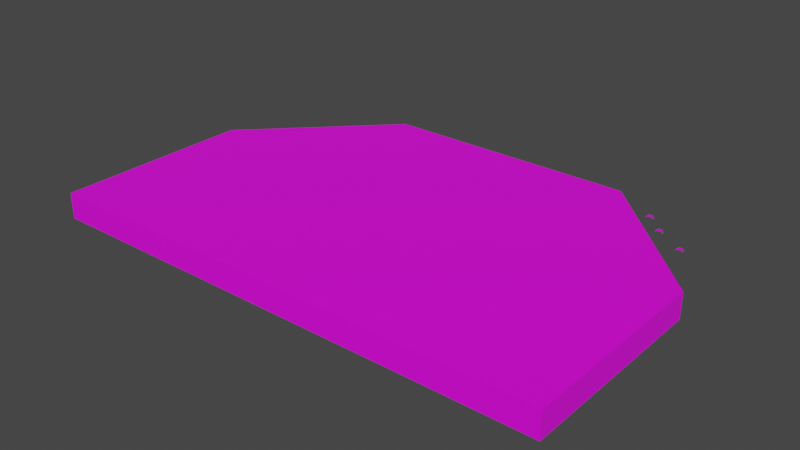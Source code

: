 # Source: level_1.blend  (saved by Blender 3.4.6; exported with 4.5.12 LTS)
import bpy
from mathutils import Matrix  # noqa: F401  (used for matrix-valued properties, if any)

bpy.ops.wm.read_factory_settings(use_empty=True)
scene = bpy.context.scene
scene.name = 'Scene'

# ---- collections
col_collection = bpy.data.collections.new('Collection'); scene.collection.children.link(col_collection)
col_table = bpy.data.collections.new('Table'); scene.collection.children.link(col_table)

# ---- images (referenced by path relative to the original .blend; pixels are not part of the script)
import os
ASSET_DIR = os.environ.get("B2B_ASSET_DIR", "")  # directory of the original .blend (textures are referenced by path, not embedded)
HERE = os.path.dirname(os.path.abspath(__file__))  # packed textures are extracted next to this script under _unpacked/

def load_image(name, relpath, width, height, colorspace="sRGB"):
    """Load a texture the original file referenced (path relative to the .blend, or extracted next to this script)."""
    p = next((c for c in (os.path.join(HERE, relpath), os.path.join(ASSET_DIR, relpath)) if relpath and os.path.exists(c)), "")
    if p:
        img = bpy.data.images.load(p, check_existing=True)
        img.name = name
    else:  # same state as the original file: an image datablock whose file is absent (Cycles renders it pink)
        img = bpy.data.images.new(name, width, height)
        img.source = "FILE"
        img.filepath = "//" + (relpath or name)
    img.colorspace_settings.name = colorspace
    return img
img_spawn_png = load_image('spawn.png', 'spawn.png', 1024, 1024, 'sRGB')
img_laminate_floor_128_jpg = load_image('laminate_floor-128.jpg', 'laminate_floor-128.jpg', 1024, 1024, 'sRGB')
img_time_to_party_128_jpg = load_image('time_to_party-128.jpg', 'time_to_party-128.jpg', 1024, 1024, 'sRGB')
img_walls_128_jpg = load_image('walls-128.jpg', 'walls-128.jpg', 1024, 1024, 'sRGB')
img_ceiling_128_jpg = load_image('ceiling-128.jpg', 'ceiling-128.jpg', 1024, 1024, 'sRGB')
img_cells_floor_128_jpg = load_image('cells-floor-128.jpg', 'cells-floor-128.jpg', 1024, 1024, 'sRGB')
img_table_leg_128_jpg_066 = load_image('table_leg-128.jpg.066', 'table_leg-128.jpg', 1024, 1024, 'sRGB')
img_plastic_chair_128_jpg_009 = load_image('plastic_chair-128.jpg.009', 'plastic_chair-128.jpg', 1024, 1024, 'sRGB')
img_table_leg_128_jpg_067 = load_image('table_leg-128.jpg.067', 'table_leg-128.jpg', 1024, 1024, 'sRGB')
img_table_leg_128_jpg_068 = load_image('table_leg-128.jpg.068', 'table_leg-128.jpg', 1024, 1024, 'sRGB')
img_table_leg_128_jpg_069 = load_image('table_leg-128.jpg.069', 'table_leg-128.jpg', 1024, 1024, 'sRGB')
img_table_leg_128_jpg_070 = load_image('table_leg-128.jpg.070', 'table_leg-128.jpg', 1024, 1024, 'sRGB')
img_table_top_128_jpg_014 = load_image('table-top-128.jpg.014', 'table-top-128.jpg', 1024, 1024, 'sRGB')

# ---- materials (node trees are filled in below, after node groups)
mat_spawn = bpy.data.materials.new('Spawn')
mat_spawn.use_transparent_shadow = False
mat_laminate = bpy.data.materials.new('Laminate')
mat_laminate.use_transparent_shadow = False
mat_floor_time_to_party = bpy.data.materials.new('Floor-time-to-party')
mat_floor_time_to_party.use_transparent_shadow = False
mat_walls = bpy.data.materials.new('Walls')
mat_walls.use_transparent_shadow = False
mat_ceiling = bpy.data.materials.new('Ceiling')
mat_ceiling.use_transparent_shadow = False
mat_floor_cells = bpy.data.materials.new('Floor-cells')
mat_floor_cells.use_transparent_shadow = False
mat_table_leg_066 = bpy.data.materials.new('Table Leg.066')
mat_table_leg_066.use_transparent_shadow = False
mat_table_top_066 = bpy.data.materials.new('Table Top.066')
mat_table_top_066.use_transparent_shadow = False
mat_table_leg_067 = bpy.data.materials.new('Table Leg.067')
mat_table_leg_067.use_transparent_shadow = False
mat_table_top_067 = bpy.data.materials.new('Table Top.067')
mat_table_top_067.use_transparent_shadow = False
mat_table_leg_068 = bpy.data.materials.new('Table Leg.068')
mat_table_leg_068.use_transparent_shadow = False
mat_table_top_068 = bpy.data.materials.new('Table Top.068')
mat_table_top_068.use_transparent_shadow = False
mat_table_leg_069 = bpy.data.materials.new('Table Leg.069')
mat_table_leg_069.use_transparent_shadow = False
mat_table_top_069 = bpy.data.materials.new('Table Top.069')
mat_table_top_069.use_transparent_shadow = False
mat_table_leg_070 = bpy.data.materials.new('Table Leg.070')
mat_table_leg_070.use_transparent_shadow = False
mat_table_top_070 = bpy.data.materials.new('Table Top.070')
mat_table_top_070.use_transparent_shadow = False

# ---- material node trees
mat_spawn.use_nodes = True; mat_spawn.node_tree.nodes.clear()
_N = mat_spawn.node_tree.nodes; _L = mat_spawn.node_tree.links
n0 = _N.new('ShaderNodeBsdfPrincipled'); n0.name = 'Principled BSDF'; n0.location = (10, 300)
n0.distribution = 'GGX'
n0.subsurface_method = 'RANDOM_WALK_SKIN'
n0.inputs[3].default_value = 1.45
n0.inputs[27].default_value = (0.0, 0.0, 0.0, 1.0)
n0.inputs[28].default_value = 1.0
n1 = _N.new('ShaderNodeOutputMaterial'); n1.name = 'Material Output'; n1.location = (300, 300)
n2 = _N.new('ShaderNodeTexImage'); n2.name = 'Image Texture'; n2.location = (-280, 280)
n2.image = img_spawn_png
_L.new(n0.outputs[0], n1.inputs[0])
_L.new(n2.outputs[0], n0.inputs[0])
n1.is_active_output = True
mat_laminate.use_nodes = True; mat_laminate.node_tree.nodes.clear()
_N = mat_laminate.node_tree.nodes; _L = mat_laminate.node_tree.links
n0 = _N.new('ShaderNodeBsdfPrincipled'); n0.name = 'Principled BSDF'; n0.location = (10, 300)
n0.distribution = 'GGX'
n0.subsurface_method = 'RANDOM_WALK_SKIN'
n0.inputs[3].default_value = 1.45
n0.inputs[27].default_value = (0.0, 0.0, 0.0, 1.0)
n0.inputs[28].default_value = 1.0
n1 = _N.new('ShaderNodeOutputMaterial'); n1.name = 'Material Output'; n1.location = (300, 300)
n2 = _N.new('ShaderNodeTexImage'); n2.name = 'Image Texture'; n2.location = (-280, 280)
n2.image = img_laminate_floor_128_jpg
_L.new(n0.outputs[0], n1.inputs[0])
_L.new(n2.outputs[0], n0.inputs[0])
n1.is_active_output = True
mat_floor_time_to_party.use_nodes = True; mat_floor_time_to_party.node_tree.nodes.clear()
_N = mat_floor_time_to_party.node_tree.nodes; _L = mat_floor_time_to_party.node_tree.links
n0 = _N.new('ShaderNodeBsdfPrincipled'); n0.name = 'Principled BSDF'; n0.location = (10, 300)
n0.distribution = 'GGX'
n0.subsurface_method = 'RANDOM_WALK_SKIN'
n0.inputs[3].default_value = 1.45
n0.inputs[27].default_value = (0.0, 0.0, 0.0, 1.0)
n0.inputs[28].default_value = 1.0
n1 = _N.new('ShaderNodeOutputMaterial'); n1.name = 'Material Output'; n1.location = (300, 300)
n2 = _N.new('ShaderNodeTexImage'); n2.name = 'Image Texture'; n2.location = (-280, 280)
n2.image = img_time_to_party_128_jpg
_L.new(n0.outputs[0], n1.inputs[0])
_L.new(n2.outputs[0], n0.inputs[0])
n1.is_active_output = True
mat_walls.use_nodes = True; mat_walls.node_tree.nodes.clear()
_N = mat_walls.node_tree.nodes; _L = mat_walls.node_tree.links
n0 = _N.new('ShaderNodeBsdfPrincipled'); n0.name = 'Principled BSDF'; n0.location = (10, 300)
n0.distribution = 'GGX'
n0.subsurface_method = 'RANDOM_WALK_SKIN'
n0.inputs[3].default_value = 1.45
n0.inputs[27].default_value = (0.0, 0.0, 0.0, 1.0)
n0.inputs[28].default_value = 1.0
n1 = _N.new('ShaderNodeOutputMaterial'); n1.name = 'Material Output'; n1.location = (300, 300)
n2 = _N.new('ShaderNodeTexImage'); n2.name = 'Image Texture'; n2.location = (-280, 280)
n2.image = img_walls_128_jpg
_L.new(n0.outputs[0], n1.inputs[0])
_L.new(n2.outputs[0], n0.inputs[0])
n1.is_active_output = True
mat_ceiling.use_nodes = True; mat_ceiling.node_tree.nodes.clear()
_N = mat_ceiling.node_tree.nodes; _L = mat_ceiling.node_tree.links
n0 = _N.new('ShaderNodeBsdfPrincipled'); n0.name = 'Principled BSDF'; n0.location = (10, 300)
n0.distribution = 'GGX'
n0.subsurface_method = 'RANDOM_WALK_SKIN'
n0.inputs[3].default_value = 1.45
n0.inputs[27].default_value = (0.0, 0.0, 0.0, 1.0)
n0.inputs[28].default_value = 1.0
n1 = _N.new('ShaderNodeOutputMaterial'); n1.name = 'Material Output'; n1.location = (300, 300)
n2 = _N.new('ShaderNodeTexImage'); n2.name = 'Image Texture'; n2.location = (-280, 280)
n2.image = img_ceiling_128_jpg
_L.new(n0.outputs[0], n1.inputs[0])
_L.new(n2.outputs[0], n0.inputs[0])
n1.is_active_output = True
mat_floor_cells.use_nodes = True; mat_floor_cells.node_tree.nodes.clear()
_N = mat_floor_cells.node_tree.nodes; _L = mat_floor_cells.node_tree.links
n0 = _N.new('ShaderNodeBsdfPrincipled'); n0.name = 'Principled BSDF'; n0.location = (10, 300)
n0.distribution = 'GGX'
n0.subsurface_method = 'RANDOM_WALK_SKIN'
n0.inputs[3].default_value = 1.45
n0.inputs[27].default_value = (0.0, 0.0, 0.0, 1.0)
n0.inputs[28].default_value = 1.0
n1 = _N.new('ShaderNodeOutputMaterial'); n1.name = 'Material Output'; n1.location = (300, 300)
n2 = _N.new('ShaderNodeTexImage'); n2.name = 'Image Texture'; n2.location = (-280, 280)
n2.image = img_cells_floor_128_jpg
_L.new(n0.outputs[0], n1.inputs[0])
_L.new(n2.outputs[0], n0.inputs[0])
n1.is_active_output = True
mat_table_leg_066.use_nodes = True; mat_table_leg_066.node_tree.nodes.clear()
_N = mat_table_leg_066.node_tree.nodes; _L = mat_table_leg_066.node_tree.links
n0 = _N.new('ShaderNodeBsdfPrincipled'); n0.name = 'Principled BSDF'; n0.location = (10, 300)
n0.distribution = 'GGX'
n0.subsurface_method = 'RANDOM_WALK_SKIN'
n0.inputs[3].default_value = 1.45
n0.inputs[27].default_value = (0.0, 0.0, 0.0, 1.0)
n0.inputs[28].default_value = 1.0
n1 = _N.new('ShaderNodeOutputMaterial'); n1.name = 'Material Output'; n1.location = (300, 300)
n2 = _N.new('ShaderNodeTexImage'); n2.name = 'Image Texture'; n2.location = (-280, 280)
n2.image = img_table_leg_128_jpg_066
_L.new(n0.outputs[0], n1.inputs[0])
_L.new(n2.outputs[0], n0.inputs[0])
n1.is_active_output = True
mat_table_top_066.use_nodes = True; mat_table_top_066.node_tree.nodes.clear()
_N = mat_table_top_066.node_tree.nodes; _L = mat_table_top_066.node_tree.links
n0 = _N.new('ShaderNodeBsdfPrincipled'); n0.name = 'Principled BSDF'; n0.location = (10, 300)
n0.distribution = 'GGX'
n0.subsurface_method = 'RANDOM_WALK_SKIN'
n0.inputs[3].default_value = 1.45
n0.inputs[27].default_value = (0.0, 0.0, 0.0, 1.0)
n0.inputs[28].default_value = 1.0
n1 = _N.new('ShaderNodeOutputMaterial'); n1.name = 'Material Output'; n1.location = (300, 300)
n2 = _N.new('ShaderNodeTexImage'); n2.name = 'Image Texture'; n2.location = (-280, 280)
n2.image = img_plastic_chair_128_jpg_009
_L.new(n0.outputs[0], n1.inputs[0])
_L.new(n2.outputs[0], n0.inputs[0])
n1.is_active_output = True
mat_table_leg_067.use_nodes = True; mat_table_leg_067.node_tree.nodes.clear()
_N = mat_table_leg_067.node_tree.nodes; _L = mat_table_leg_067.node_tree.links
n0 = _N.new('ShaderNodeBsdfPrincipled'); n0.name = 'Principled BSDF'; n0.location = (10, 300)
n0.distribution = 'GGX'
n0.subsurface_method = 'RANDOM_WALK_SKIN'
n0.inputs[3].default_value = 1.45
n0.inputs[27].default_value = (0.0, 0.0, 0.0, 1.0)
n0.inputs[28].default_value = 1.0
n1 = _N.new('ShaderNodeOutputMaterial'); n1.name = 'Material Output'; n1.location = (300, 300)
n2 = _N.new('ShaderNodeTexImage'); n2.name = 'Image Texture'; n2.location = (-280, 280)
n2.image = img_table_leg_128_jpg_067
_L.new(n0.outputs[0], n1.inputs[0])
_L.new(n2.outputs[0], n0.inputs[0])
n1.is_active_output = True
mat_table_top_067.use_nodes = True; mat_table_top_067.node_tree.nodes.clear()
_N = mat_table_top_067.node_tree.nodes; _L = mat_table_top_067.node_tree.links
n0 = _N.new('ShaderNodeBsdfPrincipled'); n0.name = 'Principled BSDF'; n0.location = (10, 300)
n0.distribution = 'GGX'
n0.subsurface_method = 'RANDOM_WALK_SKIN'
n0.inputs[3].default_value = 1.45
n0.inputs[27].default_value = (0.0, 0.0, 0.0, 1.0)
n0.inputs[28].default_value = 1.0
n1 = _N.new('ShaderNodeOutputMaterial'); n1.name = 'Material Output'; n1.location = (300, 300)
n2 = _N.new('ShaderNodeTexImage'); n2.name = 'Image Texture'; n2.location = (-280, 280)
n2.image = img_plastic_chair_128_jpg_009
_L.new(n0.outputs[0], n1.inputs[0])
_L.new(n2.outputs[0], n0.inputs[0])
n1.is_active_output = True
mat_table_leg_068.use_nodes = True; mat_table_leg_068.node_tree.nodes.clear()
_N = mat_table_leg_068.node_tree.nodes; _L = mat_table_leg_068.node_tree.links
n0 = _N.new('ShaderNodeBsdfPrincipled'); n0.name = 'Principled BSDF'; n0.location = (10, 300)
n0.distribution = 'GGX'
n0.subsurface_method = 'RANDOM_WALK_SKIN'
n0.inputs[3].default_value = 1.45
n0.inputs[27].default_value = (0.0, 0.0, 0.0, 1.0)
n0.inputs[28].default_value = 1.0
n1 = _N.new('ShaderNodeOutputMaterial'); n1.name = 'Material Output'; n1.location = (300, 300)
n2 = _N.new('ShaderNodeTexImage'); n2.name = 'Image Texture'; n2.location = (-280, 280)
n2.image = img_table_leg_128_jpg_068
_L.new(n0.outputs[0], n1.inputs[0])
_L.new(n2.outputs[0], n0.inputs[0])
n1.is_active_output = True
mat_table_top_068.use_nodes = True; mat_table_top_068.node_tree.nodes.clear()
_N = mat_table_top_068.node_tree.nodes; _L = mat_table_top_068.node_tree.links
n0 = _N.new('ShaderNodeBsdfPrincipled'); n0.name = 'Principled BSDF'; n0.location = (10, 300)
n0.distribution = 'GGX'
n0.subsurface_method = 'RANDOM_WALK_SKIN'
n0.inputs[3].default_value = 1.45
n0.inputs[27].default_value = (0.0, 0.0, 0.0, 1.0)
n0.inputs[28].default_value = 1.0
n1 = _N.new('ShaderNodeOutputMaterial'); n1.name = 'Material Output'; n1.location = (300, 300)
n2 = _N.new('ShaderNodeTexImage'); n2.name = 'Image Texture'; n2.location = (-280, 280)
n2.image = img_plastic_chair_128_jpg_009
_L.new(n0.outputs[0], n1.inputs[0])
_L.new(n2.outputs[0], n0.inputs[0])
n1.is_active_output = True
mat_table_leg_069.use_nodes = True; mat_table_leg_069.node_tree.nodes.clear()
_N = mat_table_leg_069.node_tree.nodes; _L = mat_table_leg_069.node_tree.links
n0 = _N.new('ShaderNodeBsdfPrincipled'); n0.name = 'Principled BSDF'; n0.location = (10, 300)
n0.distribution = 'GGX'
n0.subsurface_method = 'RANDOM_WALK_SKIN'
n0.inputs[3].default_value = 1.45
n0.inputs[27].default_value = (0.0, 0.0, 0.0, 1.0)
n0.inputs[28].default_value = 1.0
n1 = _N.new('ShaderNodeOutputMaterial'); n1.name = 'Material Output'; n1.location = (300, 300)
n2 = _N.new('ShaderNodeTexImage'); n2.name = 'Image Texture'; n2.location = (-280, 280)
n2.image = img_table_leg_128_jpg_069
_L.new(n0.outputs[0], n1.inputs[0])
_L.new(n2.outputs[0], n0.inputs[0])
n1.is_active_output = True
mat_table_top_069.use_nodes = True; mat_table_top_069.node_tree.nodes.clear()
_N = mat_table_top_069.node_tree.nodes; _L = mat_table_top_069.node_tree.links
n0 = _N.new('ShaderNodeBsdfPrincipled'); n0.name = 'Principled BSDF'; n0.location = (10, 300)
n0.distribution = 'GGX'
n0.subsurface_method = 'RANDOM_WALK_SKIN'
n0.inputs[3].default_value = 1.45
n0.inputs[27].default_value = (0.0, 0.0, 0.0, 1.0)
n0.inputs[28].default_value = 1.0
n1 = _N.new('ShaderNodeOutputMaterial'); n1.name = 'Material Output'; n1.location = (300, 300)
n2 = _N.new('ShaderNodeTexImage'); n2.name = 'Image Texture'; n2.location = (-280, 280)
n2.image = img_plastic_chair_128_jpg_009
_L.new(n0.outputs[0], n1.inputs[0])
_L.new(n2.outputs[0], n0.inputs[0])
n1.is_active_output = True
mat_table_leg_070.use_nodes = True; mat_table_leg_070.node_tree.nodes.clear()
_N = mat_table_leg_070.node_tree.nodes; _L = mat_table_leg_070.node_tree.links
n0 = _N.new('ShaderNodeBsdfPrincipled'); n0.name = 'Principled BSDF'; n0.location = (10, 300)
n0.distribution = 'GGX'
n0.subsurface_method = 'RANDOM_WALK_SKIN'
n0.inputs[3].default_value = 1.45
n0.inputs[27].default_value = (0.0, 0.0, 0.0, 1.0)
n0.inputs[28].default_value = 1.0
n1 = _N.new('ShaderNodeOutputMaterial'); n1.name = 'Material Output'; n1.location = (300, 300)
n2 = _N.new('ShaderNodeTexImage'); n2.name = 'Image Texture'; n2.location = (-280, 280)
n2.image = img_table_leg_128_jpg_070
_L.new(n0.outputs[0], n1.inputs[0])
_L.new(n2.outputs[0], n0.inputs[0])
n1.is_active_output = True
mat_table_top_070.use_nodes = True; mat_table_top_070.node_tree.nodes.clear()
_N = mat_table_top_070.node_tree.nodes; _L = mat_table_top_070.node_tree.links
n0 = _N.new('ShaderNodeBsdfPrincipled'); n0.name = 'Principled BSDF'; n0.location = (10, 300)
n0.distribution = 'GGX'
n0.subsurface_method = 'RANDOM_WALK_SKIN'
n0.inputs[3].default_value = 1.45
n0.inputs[27].default_value = (0.0, 0.0, 0.0, 1.0)
n0.inputs[28].default_value = 1.0
n1 = _N.new('ShaderNodeOutputMaterial'); n1.name = 'Material Output'; n1.location = (300, 300)
n2 = _N.new('ShaderNodeTexImage'); n2.name = 'Image Texture'; n2.location = (-280, 280)
n2.image = img_table_top_128_jpg_014
_L.new(n0.outputs[0], n1.inputs[0])
_L.new(n2.outputs[0], n0.inputs[0])
n1.is_active_output = True

# ---- world
world_world = bpy.data.worlds.new('World'); scene.world = world_world
world_world.use_nodes = True; world_world.node_tree.nodes.clear()
_N = world_world.node_tree.nodes; _L = world_world.node_tree.links
n0 = _N.new('ShaderNodeOutputWorld'); n0.name = 'World Output'; n0.location = (300, 300)
n1 = _N.new('ShaderNodeBackground'); n1.name = 'Background'; n1.location = (10, 300)
n1.inputs[0].default_value = (0.05088, 0.05088, 0.05088, 1.0)
_L.new(n1.outputs[0], n0.inputs[0])
n0.is_active_output = True
world_world.color = (0.05088, 0.05088, 0.05088)
world_world.use_sun_shadow = False
world_world.sun_shadow_jitter_overblur = 0.0

# ---- meshes
me_cube = bpy.data.meshes.new('Cube')
me_cube.from_pydata([(-1.0, -1.0, -1.0), (-1.0, -1.0, 1.0), (-1.0, 1.0, -1.0), (-1.0, 1.0, 1.0), (1.0, -1.0, -1.0), (1.0, -1.0, 1.0), (1.0, 1.0, -1.0), (1.0, 1.0, 1.0)], [], [(0, 1, 3, 2), (2, 3, 7, 6), (6, 7, 5, 4), (4, 5, 1, 0), (2, 6, 4, 0), (7, 3, 1, 5)])
_uv = me_cube.uv_layers.new(name='UVMap')
_uv.uv.foreach_set('vector', [0.375, 0.0, 0.625, 0.0, 0.625, 0.25, 0.375, 0.25, 0.375, 0.25, 0.625, 0.25, 0.625, 0.5, 0.375, 0.5, 0.375, 0.5, 0.625, 0.5, 0.625, 0.75, 0.375, 0.75, 0.375, 0.75, 0.625, 0.75, 0.625, 1.0, 0.375, 1.0, 0.125, 0.5, 0.375, 0.5, 0.375, 0.75, 0.125, 0.75, 0.625, 0.5, 0.875, 0.5, 0.875, 0.75, 0.625, 0.75])
me_cube.materials.append(mat_spawn)
me_cube.update()
me_plane_001 = bpy.data.meshes.new('Plane.001')
me_plane_001.from_pydata([(-55.81, -26.03, 0.3641), (9.815, -26.03, 0.3641), (-55.81, -1.033, 0.3641), (-58.93, -1.033, 0.3641), (-58.93, -19.78, 0.3641), (0.4405, -29.16, 0.3641), (9.815, -7.283, 0.3641), (-49.56, 2.092, 0.3641), (-58.93, -7.283, 0.3641), (-49.56, -29.16, 0.3641), (9.815, -19.78, 0.3641), (0.4405, 2.092, 0.3641), (-62.06, -19.78, 0.3641), (-62.06, -7.283, 0.3641), (-58.93, -26.03, 0.3641), (-55.81, -29.16, 0.3641), (-49.56, -32.28, 0.3641), (6.69, -26.03, 0.3641), (6.69, -1.033, 0.3641), (-55.81, 2.092, 0.3641), (12.94, -19.78, 0.3641), (0.4405, 5.217, 0.3641), (0.4405, -32.28, 0.3641), (12.94, -7.283, 0.3641), (-49.56, 5.217, 0.3641), (6.69, -29.16, 0.3641), (9.815, -1.033, 0.3641), (6.69, 2.092, 0.3641), (-24.56, 5.217, 0.3641), (-24.56, -32.28, 0.3641)], [], [(18, 27, 11, 21, 28, 24, 7, 19, 2, 3, 8, 13, 12, 4, 14, 0, 15, 9, 16, 29, 22, 5, 25, 17, 1, 10, 20, 23, 6, 26)])
_uv = me_plane_001.uv_layers.new(name='UVMap')
_uv.uv.foreach_set('vector', [10.18, -11.6, 12.6, -11.6, 12.6, -9.183, 15.02, -9.183, 15.02, 0.5, 15.02, 10.18, 12.6, 10.18, 12.6, 12.6, 10.18, 12.6, 10.18, 13.81, 5.339, 13.81, 5.339, 15.03, -4.339, 15.03, -4.339, 13.81, -9.177, 13.81, -9.177, 12.6, -11.6, 12.6, -11.6, 10.18, -14.02, 10.18, -14.02, 0.5, -14.02, -9.183, -11.6, -9.183, -11.6, -11.6, -9.177, -11.6, -9.177, -12.81, -4.339, -12.81, -4.339, -14.03, 5.339, -14.03, 5.339, -12.81, 10.18, -12.81])
me_plane_001.materials.append(mat_laminate)
me_plane_001.update()
me_plane_010 = bpy.data.meshes.new('Plane.010')
me_plane_010.from_pydata([(-56.12, -26.16, 0.3641), (10.16, -26.16, 0.3641), (-56.12, -0.9076, 0.3641), (-59.28, -0.9076, 0.3641), (-59.28, -19.85, 0.3641), (0.6905, -29.31, 0.3641), (10.16, -7.22, 0.3641), (-49.81, 2.249, 0.3641), (-59.28, -7.22, 0.3641), (-49.81, -29.31, 0.3641), (10.16, -19.85, 0.3641), (0.6905, 2.249, 0.3641), (-62.43, -19.85, 0.3641), (-62.43, -7.22, 0.3641), (-59.28, -26.16, 0.3641), (-56.12, -29.31, 0.3641), (-49.81, -32.47, 0.3641), (7.003, -26.16, 0.3641), (7.003, -0.9076, 0.3641), (-56.12, 2.249, 0.3641), (13.32, -19.85, 0.3641), (0.6905, 5.405, 0.3641), (0.6905, -32.47, 0.3641), (13.32, -7.22, 0.3641), (-49.81, 5.405, 0.3641), (7.003, -29.31, 0.3641), (10.16, -0.9076, 0.3641), (7.003, 2.249, 0.3641), (-55.81, -29.16, 0.3641), (-49.56, -29.16, 0.3641), (-49.56, -32.28, 0.3641), (0.4405, -32.28, 0.3641), (0.4405, -29.16, 0.3641), (6.69, -29.16, 0.3641), (6.69, -26.03, 0.3641), (9.815, -26.03, 0.3641), (9.815, -19.78, 0.3641), (12.94, -19.78, 0.3641), (12.94, -7.283, 0.3641), (9.815, -7.283, 0.3641), (9.815, -1.033, 0.3641), (6.69, -1.033, 0.3641), (6.69, 2.092, 0.3641), (0.4405, 2.092, 0.3641), (0.4405, 5.217, 0.3641), (-49.56, 5.217, 0.3641), (-49.56, 2.092, 0.3641), (-55.81, 2.092, 0.3641), (-55.81, -1.033, 0.3641), (-58.93, -1.033, 0.3641), (-58.93, -7.283, 0.3641), (-62.06, -7.283, 0.3641), (-62.06, -19.78, 0.3641), (-58.93, -19.78, 0.3641), (-58.93, -26.03, 0.3641), (-55.81, -26.03, 0.3641), (-59.28, -26.16, 1.083), (-56.12, -26.16, 1.083), (-56.12, 2.249, 1.083), (-56.12, -0.9076, 1.083), (-59.28, -0.9076, 1.083), (-62.43, -19.85, 1.083), (-59.28, -19.85, 1.083), (0.6905, -32.47, 1.083), (0.6905, -29.31, 1.083), (13.32, -7.22, 1.083), (10.16, -7.22, 1.083), (-49.81, 5.405, 1.083), (-49.81, 2.249, 1.083), (-59.28, -7.22, 1.083), (-56.12, -29.31, 1.083), (-49.81, -29.31, 1.083), (7.003, -26.16, 1.083), (10.16, -26.16, 1.083), (-62.43, -7.22, 1.083), (-49.81, -32.47, 1.083), (10.16, -0.9076, 1.083), (7.003, -0.9076, 1.083), (10.16, -19.85, 1.083), (13.32, -19.85, 1.083), (0.6905, 2.249, 1.083), (0.6905, 5.405, 1.083), (7.003, -29.31, 1.083), (7.003, 2.249, 1.083), (-55.81, -29.16, 1.083), (-49.56, -29.16, 1.083), (-49.56, -32.28, 1.083), (0.4405, -32.28, 1.083), (0.4405, -29.16, 1.083), (6.69, -29.16, 1.083), (6.69, -26.03, 1.083), (9.815, -26.03, 1.083), (9.815, -19.78, 1.083), (12.94, -19.78, 1.083), (12.94, -7.283, 1.083), (9.815, -7.283, 1.083), (9.815, -1.033, 1.083), (6.69, -1.033, 1.083), (6.69, 2.092, 1.083), (0.4405, 2.092, 1.083), (0.4405, 5.217, 1.083), (-49.56, 5.217, 1.083), (-49.56, 2.092, 1.083), (-55.81, 2.092, 1.083), (-55.81, -1.033, 1.083), (-58.93, -1.033, 1.083), (-58.93, -7.283, 1.083), (-62.06, -7.283, 1.083), (-62.06, -19.78, 1.083), (-58.93, -19.78, 1.083), (-58.93, -26.03, 1.083), (-55.81, -26.03, 1.083)], [], [(18, 26, 6, 23, 38, 39, 40, 41, 42, 43, 44, 45, 46, 47, 48, 49, 50, 51, 52, 12, 13, 8, 3, 2, 19, 7, 24, 21, 11, 27), (23, 20, 10, 1, 17, 25, 5, 22, 16, 9, 15, 0, 14, 4, 12, 52, 53, 54, 55, 28, 29, 30, 31, 32, 33, 34, 35, 36, 37, 38), (77, 83, 80, 81, 67, 68, 58, 59, 60, 69, 74, 61, 108, 107, 106, 105, 104, 103, 102, 101, 100, 99, 98, 97, 96, 95, 94, 65, 66, 76), (65, 94, 93, 92, 91, 90, 89, 88, 87, 86, 85, 84, 111, 110, 109, 108, 61, 62, 56, 57, 70, 71, 75, 63, 64, 82, 72, 73, 78, 79), (37, 36, 92, 93), (13, 12, 61, 74), (38, 37, 93, 94), (8, 13, 74, 69), (39, 38, 94, 95), (4, 14, 56, 62), (40, 39, 95, 96), (0, 15, 70, 57), (41, 40, 96, 97), (9, 16, 75, 71), (42, 41, 97, 98), (26, 18, 77, 76), (43, 42, 98, 99), (7, 19, 58, 68), (44, 43, 99, 100), (10, 20, 79, 78), (45, 44, 100, 101), (11, 21, 81, 80), (46, 45, 101, 102), (16, 22, 63, 75), (47, 46, 102, 103), (20, 23, 65, 79), (48, 47, 103, 104), (21, 24, 67, 81), (49, 48, 104, 105), (25, 17, 72, 82), (50, 49, 105, 106), (27, 11, 80, 83), (51, 50, 106, 107), (1, 10, 78, 73), (52, 51, 107, 108), (5, 25, 82, 64), (53, 52, 108, 109), (6, 26, 76, 66), (14, 0, 57, 56), (54, 53, 109, 110), (18, 27, 83, 77), (19, 2, 59, 58), (55, 54, 110, 111), (29, 28, 84, 85), (2, 3, 60, 59), (28, 55, 111, 84), (30, 29, 85, 86), (12, 4, 62, 61), (31, 30, 86, 87), (22, 5, 64, 63), (32, 31, 87, 88), (23, 6, 66, 65), (33, 32, 88, 89), (24, 7, 68, 67), (34, 33, 89, 90), (3, 8, 69, 60), (35, 34, 90, 91), (15, 9, 71, 70), (36, 35, 91, 92), (17, 1, 73, 72)])
_uv = me_plane_010.uv_layers.new(name='UVMap')
_uv.uv.foreach_set('vector', [21.33, 8.833, 23.42, 8.833, 23.42, 4.667, 25.5, 4.667, 25.25, 4.625, 23.19, 4.625, 23.19, 8.751, 21.13, 8.751, 21.13, 10.81, 17.0, 10.81, 17.0, 12.88, -16.0, 12.88, -16.0, 10.81, -20.13, 10.81, -20.13, 8.751, -22.19, 8.751, -22.19, 4.625, -24.25, 4.625, -24.25, -3.625, -24.5, -3.667, -24.5, 4.667, -22.42, 4.667, -22.42, 8.833, -20.33, 8.833, -20.33, 10.92, -16.17, 10.92, -16.17, 13.0, 17.17, 13.0, 17.17, 10.92, 21.33, 10.92, 25.5, 4.667, 25.5, -3.667, 23.42, -3.667, 23.42, -7.833, 21.33, -7.833, 21.33, -9.917, 17.17, -9.917, 17.17, -12.0, -16.17, -12.0, -16.17, -9.917, -20.33, -9.917, -20.33, -7.833, -22.42, -7.833, -22.42, -3.667, -24.5, -3.667, -24.25, -3.625, -22.19, -3.625, -22.19, -7.751, -20.13, -7.751, -20.13, -9.814, -16.0, -9.814, -16.0, -11.88, 17.0, -11.88, 17.0, -9.814, 21.13, -9.814, 21.13, -7.751, 23.19, -7.751, 23.19, -3.625, 25.25, -3.625, 25.25, 4.625, 21.33, 8.833, 21.33, 10.92, 17.17, 10.92, 17.17, 13.0, -16.17, 13.0, -16.17, 10.92, -20.33, 10.92, -20.33, 8.833, -22.42, 8.833, -22.42, 4.667, -24.5, 4.667, -24.5, -3.667, -24.25, -3.625, -24.25, 4.625, -22.19, 4.625, -22.19, 8.751, -20.13, 8.751, -20.13, 10.81, -16.0, 10.81, -16.0, 12.88, 17.0, 12.88, 17.0, 10.81, 21.13, 10.81, 21.13, 8.751, 23.19, 8.751, 23.19, 4.625, 25.25, 4.625, 25.5, 4.667, 23.42, 4.667, 23.42, 8.833, 25.5, 4.667, 25.25, 4.625, 25.25, -3.625, 23.19, -3.625, 23.19, -7.751, 21.13, -7.751, 21.13, -9.814, 17.0, -9.814, 17.0, -11.88, -16.0, -11.88, -16.0, -9.814, -20.13, -9.814, -20.13, -7.751, -22.19, -7.751, -22.19, -3.625, -24.25, -3.625, -24.5, -3.667, -22.42, -3.667, -22.42, -7.833, -20.33, -7.833, -20.33, -9.917, -16.17, -9.917, -16.17, -12.0, 17.17, -12.0, 17.17, -9.917, 21.33, -9.917, 21.33, -7.833, 23.42, -7.833, 23.42, -3.667, 25.5, -3.667, 25.25, 0.2627, 23.19, 0.2627, 23.19, 0.7373, 25.25, 0.7373, 4.667, 0.2627, -3.667, 0.2627, -3.667, 0.7373, 4.667, 0.7373, 4.625, 0.2627, -3.625, 0.2627, -3.625, 0.7373, 4.625, 0.7373, -22.42, 0.2627, -24.5, 0.2627, -24.5, 0.7373, -22.42, 0.7373, 23.19, 0.2627, 25.25, 0.2627, 25.25, 0.7373, 23.19, 0.7373, -3.667, 0.2627, -7.833, 0.2627, -7.833, 0.7373, -3.667, 0.7373, 8.751, 0.2627, 4.625, 0.2627, 4.625, 0.7373, 8.751, 0.7373, -7.833, 0.2627, -9.917, 0.2627, -9.917, 0.7373, -7.833, 0.7373, 21.13, 0.2627, 23.19, 0.2627, 23.19, 0.7373, 21.13, 0.7373, -9.917, 0.2627, -12.0, 0.2627, -12.0, 0.7373, -9.917, 0.7373, 10.81, 0.2627, 8.751, 0.2627, 8.751, 0.7373, 10.81, 0.7373, 23.42, 0.2627, 21.33, 0.2627, 21.33, 0.7373, 23.42, 0.7373, 17.0, 0.2627, 21.13, 0.2627, 21.13, 0.7373, 17.0, 0.7373, -16.17, 0.2627, -20.33, 0.2627, -20.33, 0.7373, -16.17, 0.7373, 12.88, 0.2627, 10.81, 0.2627, 10.81, 0.7373, 12.88, 0.7373, 23.42, 0.2627, 25.5, 0.2627, 25.5, 0.7373, 23.42, 0.7373, -16.0, 0.2627, 17.0, 0.2627, 17.0, 0.7373, -16.0, 0.7373, 10.92, 0.2627, 13.0, 0.2627, 13.0, 0.7373, 10.92, 0.7373, 10.81, 0.2627, 12.88, 0.2627, 12.88, 0.7373, 10.81, 0.7373, -16.17, 0.2627, 17.17, 0.2627, 17.17, 0.7373, -16.17, 0.7373, -20.13, 0.2627, -16.0, 0.2627, -16.0, 0.7373, -20.13, 0.7373, -3.667, 0.2627, 4.667, 0.2627, 4.667, 0.7373, -3.667, 0.7373, 8.751, 0.2627, 10.81, 0.2627, 10.81, 0.7373, 8.751, 0.7373, 17.17, 0.2627, -16.17, 0.2627, -16.17, 0.7373, 17.17, 0.7373, -22.19, 0.2627, -20.13, 0.2627, -20.13, 0.7373, -22.19, 0.7373, -9.917, 0.2627, -7.833, 0.2627, -7.833, 0.7373, -9.917, 0.7373, 4.625, 0.2627, 8.751, 0.2627, 8.751, 0.7373, 4.625, 0.7373, 21.33, 0.2627, 17.17, 0.2627, 17.17, 0.7373, 21.33, 0.7373, -24.25, 0.2627, -22.19, 0.2627, -22.19, 0.7373, -24.25, 0.7373, -7.833, 0.2627, -3.667, 0.2627, -3.667, 0.7373, -7.833, 0.7373, -3.625, 0.2627, 4.625, 0.2627, 4.625, 0.7373, -3.625, 0.7373, 17.17, 0.2627, 21.33, 0.2627, 21.33, 0.7373, 17.17, 0.7373, -22.19, 0.2627, -24.25, 0.2627, -24.25, 0.7373, -22.19, 0.7373, 4.667, 0.2627, 8.833, 0.2627, 8.833, 0.7373, 4.667, 0.7373, -22.42, 0.2627, -20.33, 0.2627, -20.33, 0.7373, -22.42, 0.7373, -7.751, 0.2627, -3.625, 0.2627, -3.625, 0.7373, -7.751, 0.7373, 8.833, 0.2627, 10.92, 0.2627, 10.92, 0.7373, 8.833, 0.7373, 10.92, 0.2627, 8.833, 0.2627, 8.833, 0.7373, 10.92, 0.7373, -20.13, 0.2627, -22.19, 0.2627, -22.19, 0.7373, -20.13, 0.7373, -16.0, 0.2627, -20.13, 0.2627, -20.13, 0.7373, -16.0, 0.7373, -20.33, 0.2627, -22.42, 0.2627, -22.42, 0.7373, -20.33, 0.7373, -9.814, 0.2627, -7.751, 0.2627, -7.751, 0.7373, -9.814, 0.7373, -11.88, 0.2627, -9.814, 0.2627, -9.814, 0.7373, -11.88, 0.7373, -24.5, 0.2627, -22.42, 0.2627, -22.42, 0.7373, -24.5, 0.7373, 17.0, 0.2627, -16.0, 0.2627, -16.0, 0.7373, 17.0, 0.7373, -12.0, 0.2627, -9.917, 0.2627, -9.917, 0.7373, -12.0, 0.7373, -9.814, 0.2627, -11.88, 0.2627, -11.88, 0.7373, -9.814, 0.7373, 25.5, 0.2627, 23.42, 0.2627, 23.42, 0.7373, 25.5, 0.7373, 21.13, 0.2627, 17.0, 0.2627, 17.0, 0.7373, 21.13, 0.7373, 13.0, 0.2627, 10.92, 0.2627, 10.92, 0.7373, 13.0, 0.7373, -7.751, 0.2627, -9.814, 0.2627, -9.814, 0.7373, -7.751, 0.7373, 8.833, 0.2627, 4.667, 0.2627, 4.667, 0.7373, 8.833, 0.7373, 23.19, 0.2627, 21.13, 0.2627, 21.13, 0.7373, 23.19, 0.7373, -20.33, 0.2627, -16.17, 0.2627, -16.17, 0.7373, -20.33, 0.7373, -3.625, 0.2627, -7.751, 0.2627, -7.751, 0.7373, -3.625, 0.7373, 21.33, 0.2627, 23.42, 0.2627, 23.42, 0.7373, 21.33, 0.7373])
me_plane_010.materials.append(mat_floor_time_to_party)
me_plane_010.update()
me_plane_011 = bpy.data.meshes.new('Plane.011')
me_plane_011.from_pydata([(-1.0, -1.0, 0.0), (1.0, -1.0, 0.0), (1.0, -0.2291, 0.0), (-0.5, 0.2709, 0.0), (0.5, 0.2709, 0.0), (-1.0, -0.231, 0.0), (-1.0, -1.0, 0.1), (1.0, -1.0, 0.1), (1.0, -0.2291, 0.1), (-0.5, 0.2709, 0.1), (0.5, 0.2709, 0.1), (-1.0, -0.231, 0.1)], [], [(2, 8, 10, 4), (3, 4, 10, 9), (1, 0, 6, 7), (3, 9, 11, 5), (2, 1, 7, 8), (0, 5, 11, 6)])
_uv = me_plane_011.uv_layers.new(name='UVMap')
_uv.uv.foreach_set('vector', [3.0, 0.375, 3.0, 0.625, 1.75, 0.625, 1.75, 0.375, -0.75, 0.375, 1.75, 0.375, 1.75, 0.625, -0.75, 0.625, 3.0, 0.375, -2.0, 0.375, -2.0, 0.625, 3.0, 0.625, 2.089, 0.375, 2.089, 0.625, 0.8339, 0.625, 0.8339, 0.375, 0.8387, 0.375, -1.089, 0.375, -1.089, 0.625, 0.8387, 0.625, -1.089, 0.375, 0.8339, 0.375, 0.8339, 0.625, -1.089, 0.625])
me_plane_011.materials.append(mat_walls)
me_plane_011.update()
me_plane_002 = bpy.data.meshes.new('Plane.002')
me_plane_002.from_pydata([(-50.0, -11.55, 5.0), (50.0, -11.55, 5.0), (-25.0, 13.55, 5.0), (25.0, 13.55, 5.0), (50.0, -50.0, 5.0), (-50.0, -50.0, 5.0)], [], [(4, 5, 0, 2, 3, 1)])
_uv = me_plane_002.uv_layers.new(name='UVMap')
_uv.uv.foreach_set('vector', [3.82, -2.677, -2.82, -2.677, -2.82, 1.168, -1.16, 3.677, 2.16, 3.677, 3.82, 1.168])
me_plane_002.materials.append(mat_ceiling)
me_plane_002.update()
me_plane_003 = bpy.data.meshes.new('Plane.003')
me_plane_003.from_pydata([(-27.27, -17.61, 0.9831), (72.73, -17.51, 0.9831), (-27.27, -56.06, 0.9831), (72.73, -56.06, 0.9831), (-2.271, 7.485, 0.9831), (47.73, 7.485, 0.9831), (-14.77, -5.062, 0.9831), (-27.27, -36.84, 0.9831), (-27.27, -46.45, 0.9831), (-3.0, -10.0, 0.9831), (-3.0, -13.12, 0.9831), (-9.25, -13.12, 0.9831), (-9.25, -16.25, 0.9831), (-12.37, -16.25, 0.9831), (-12.38, -22.5, 0.9831), (-15.5, -22.5, 0.9831), (-15.5, -35.0, 0.9831), (-12.37, -35.0, 0.9831), (-12.38, -41.25, 0.9831), (-9.25, -41.25, 0.9831), (-9.25, -44.38, 0.9831), (-3.0, -44.38, 0.9831), (-3.0, -47.5, 0.9831), (22.0, -47.5, 0.9831), (47.0, -47.5, 0.9831), (47.0, -44.38, 0.9831), (53.25, -44.38, 0.9831), (53.25, -41.25, 0.9831), (56.37, -41.25, 0.9831), (56.37, -35.0, 0.9831), (59.5, -35.0, 0.9831), (59.5, -22.5, 0.9831), (56.37, -22.5, 0.9831), (56.37, -16.25, 0.9831), (53.25, -16.25, 0.9831), (53.25, -13.12, 0.9831), (47.0, -13.12, 0.9831), (47.0, -10.0, 0.9831), (22.0, -10.0, 0.9831)], [], [(2, 3, 1, 31, 30, 29, 28, 27, 26, 25, 24, 23, 22, 21, 20, 19, 18, 17, 16, 15, 0, 7, 8), (0, 15, 14, 13, 12, 11, 10, 9, 38, 37, 36, 35, 34, 33, 32, 31, 1, 5, 4, 6), (32, 33, 34, 35, 36, 37, 38, 9, 10, 11, 12, 13, 14, 15, 16, 17, 18, 19, 20, 21, 22, 23, 24, 25, 26, 27, 28, 29, 30, 31)])
_uv = me_plane_003.uv_layers.new(name='UVMap')
_uv.uv.foreach_set('vector', [-7.0, -2.405, 8.0, -2.405, 8.0, 1.119, 6.016, 0.6635, 6.016, -0.4794, 5.547, -0.4794, 5.547, -1.051, 5.078, -1.051, 5.078, -1.337, 4.141, -1.337, 4.141, -1.622, 0.3907, -1.622, -3.359, -1.622, -3.359, -1.337, -4.297, -1.337, -4.297, -1.051, -4.766, -1.051, -4.766, -0.4794, -5.234, -0.4794, -5.234, 0.6635, -7.0, 1.111, -7.0, -0.6472, -7.0, -1.526, -7.0, 1.111, -5.234, 0.6635, -4.766, 0.6635, -4.766, 1.235, -4.297, 1.235, -4.297, 1.521, -3.359, 1.521, -3.359, 1.806, 0.3907, 1.806, 4.141, 1.806, 4.141, 1.521, 5.078, 1.521, 5.078, 1.235, 5.547, 1.235, 5.547, 0.6635, 6.016, 0.6635, 8.0, 1.119, 4.25, 3.405, -3.25, 3.405, -5.125, 2.258, 5.547, 0.6635, 5.547, 1.235, 5.078, 1.235, 5.078, 1.521, 4.141, 1.521, 4.141, 1.806, 0.3907, 1.806, -3.359, 1.806, -3.359, 1.521, -4.297, 1.521, -4.297, 1.235, -4.766, 1.235, -4.766, 0.6635, -5.234, 0.6635, -5.234, -0.4794, -4.766, -0.4794, -4.766, -1.051, -4.297, -1.051, -4.297, -1.337, -3.359, -1.337, -3.359, -1.622, 0.3907, -1.622, 4.141, -1.622, 4.141, -1.337, 5.078, -1.337, 5.078, -1.051, 5.547, -1.051, 5.547, -0.4794, 6.016, -0.4794, 6.016, 0.6635])
me_plane_003.materials.append(mat_floor_cells)
me_plane_003.update()
me_cube_014 = bpy.data.meshes.new('Cube.014')
me_cube_014.from_pydata([(-1.0, -1.0, -0.3484), (-1.0, -1.0, 2.073), (-1.0, 1.0, -0.3484), (-1.0, 1.0, 2.073), (1.0, -1.0, -0.3484), (1.0, -1.0, 2.073), (1.0, 1.0, -0.3484), (1.0, 1.0, 2.073), (-16.0, -16.0, 2.073), (16.0, -16.0, 2.073), (-16.0, 16.0, 2.073), (16.0, 16.0, 2.073), (-16.0, 16.0, 2.073), (-16.0, -16.0, 2.073), (16.0, -16.0, 2.073), (16.0, 16.0, 2.073), (-16.0, 16.0, 2.325), (-16.0, -16.0, 2.325), (16.0, -16.0, 2.325), (16.0, 16.0, 2.325), (184.1, 60.71, -0.3484), (184.1, 60.71, 2.073), (184.1, 62.71, -0.3484), (184.1, 62.71, 2.073), (186.1, 60.71, -0.3484), (186.1, 60.71, 2.073), (186.1, 62.71, -0.3484), (186.1, 62.71, 2.073), (169.1, 45.71, 2.073), (201.1, 45.71, 2.073), (169.1, 77.71, 2.073), (201.1, 77.71, 2.073), (169.1, 77.71, 2.073), (169.1, 45.71, 2.073), (201.1, 45.71, 2.073), (201.1, 77.71, 2.073), (169.1, 77.71, 2.325), (169.1, 45.71, 2.325), (201.1, 45.71, 2.325), (201.1, 77.71, 2.325), (184.1, -0.9999, -0.3484), (184.1, -0.9999, 2.073), (184.1, 1.0, -0.3484), (184.1, 1.0, 2.073), (186.1, -0.9999, -0.3484), (186.1, -0.9999, 2.073), (186.1, 1.0, -0.3484), (186.1, 1.0, 2.073), (169.1, -16.0, 2.073), (201.1, -16.0, 2.073), (169.1, 16.0, 2.073), (201.1, 16.0, 2.073), (169.1, 16.0, 2.073), (169.1, -16.0, 2.073), (201.1, -16.0, 2.073), (201.1, 16.0, 2.073), (169.1, 16.0, 2.325), (169.1, -16.0, 2.325), (201.1, -16.0, 2.325), (201.1, 16.0, 2.325), (-1.0, 60.71, -0.3484), (-1.0, 60.71, 2.073), (-1.0, 62.71, -0.3484), (-1.0, 62.71, 2.073), (0.9998, 60.71, -0.3484), (0.9998, 60.71, 2.073), (0.9998, 62.71, -0.3484), (0.9998, 62.71, 2.073), (-16.0, 45.71, 2.073), (16.0, 45.71, 2.073), (-16.0, 77.71, 2.073), (16.0, 77.71, 2.073), (-16.0, 77.71, 2.073), (-16.0, 45.71, 2.073), (16.0, 45.71, 2.073), (16.0, 77.71, 2.073), (-16.0, 77.71, 2.325), (-16.0, 45.71, 2.325), (16.0, 45.71, 2.325), (16.0, 77.71, 2.325), (88.71, 27.0, -0.3484), (88.71, 27.0, 6.097), (88.71, 34.71, -0.3484), (88.71, 34.71, 6.097), (96.43, 27.0, -0.3484), (96.43, 27.0, 6.097), (96.43, 34.71, -0.3484), (96.43, 34.71, 6.097), (30.86, -30.86, 6.097), (154.3, -30.86, 6.097), (30.86, 92.57, 6.097), (154.3, 92.57, 6.097), (30.86, 92.57, 6.097), (30.86, -30.86, 6.097), (154.3, -30.86, 6.097), (154.3, 92.57, 6.097), (30.86, 92.57, 6.767), (30.86, -30.86, 6.767), (154.3, -30.86, 6.767), (154.3, 92.57, 6.767)], [], [(0, 1, 3, 2), (2, 3, 7, 6), (6, 7, 5, 4), (4, 5, 1, 0), (2, 6, 4, 0), (7, 3, 1, 5), (8, 10, 11, 9), (14, 15, 19, 18), (11, 10, 12, 15), (8, 9, 14, 13), (9, 11, 15, 14), (10, 8, 13, 12), (17, 18, 19, 16), (12, 13, 17, 16), (15, 12, 16, 19), (13, 14, 18, 17), (20, 21, 23, 22), (22, 23, 27, 26), (26, 27, 25, 24), (24, 25, 21, 20), (22, 26, 24, 20), (27, 23, 21, 25), (28, 30, 31, 29), (34, 35, 39, 38), (31, 30, 32, 35), (28, 29, 34, 33), (29, 31, 35, 34), (30, 28, 33, 32), (37, 38, 39, 36), (32, 33, 37, 36), (35, 32, 36, 39), (33, 34, 38, 37), (40, 41, 43, 42), (42, 43, 47, 46), (46, 47, 45, 44), (44, 45, 41, 40), (42, 46, 44, 40), (47, 43, 41, 45), (48, 50, 51, 49), (54, 55, 59, 58), (51, 50, 52, 55), (48, 49, 54, 53), (49, 51, 55, 54), (50, 48, 53, 52), (57, 58, 59, 56), (52, 53, 57, 56), (55, 52, 56, 59), (53, 54, 58, 57), (60, 61, 63, 62), (62, 63, 67, 66), (66, 67, 65, 64), (64, 65, 61, 60), (62, 66, 64, 60), (67, 63, 61, 65), (68, 70, 71, 69), (74, 75, 79, 78), (71, 70, 72, 75), (68, 69, 74, 73), (69, 71, 75, 74), (70, 68, 73, 72), (77, 78, 79, 76), (72, 73, 77, 76), (75, 72, 76, 79), (73, 74, 78, 77), (80, 81, 83, 82), (82, 83, 87, 86), (86, 87, 85, 84), (84, 85, 81, 80), (82, 86, 84, 80), (87, 83, 81, 85), (88, 90, 91, 89), (94, 95, 99, 98), (91, 90, 92, 95), (88, 89, 94, 93), (89, 91, 95, 94), (90, 88, 93, 92), (97, 98, 99, 96), (92, 93, 97, 96), (95, 92, 96, 99), (93, 94, 98, 97)])
me_cube_014.polygons.foreach_set('material_index', [0, 0, 0, 0, 0, 0, 1, 1, 1, 1, 1, 1, 1, 1, 1, 1, 2, 2, 2, 2, 2, 2, 3, 3, 3, 3, 3, 3, 3, 3, 3, 3, 4, 4, 4, 4, 4, 4, 5, 5, 5, 5, 5, 5, 5, 5, 5, 5, 6, 6, 6, 6, 6, 6, 7, 7, 7, 7, 7, 7, 7, 7, 7, 7, 8, 8, 8, 8, 8, 8, 9, 9, 9, 9, 9, 9, 9, 9, 9, 9])
_uv = me_cube_014.uv_layers.new(name='UVMap')
_uv.uv.foreach_set('vector', [0.0, 0.1937, 0.0, 0.8063, 1.0, 0.8063, 1.0, 0.1937, 0.0, 0.1937, 0.0, 0.8063, 1.0, 0.8063, 1.0, 0.1937, 1.0, 0.1937, 1.0, 0.8063, 0.0, 0.8063, 0.0, 0.1937, 1.0, 0.1937, 1.0, 0.8063, 0.0, 0.8063, 0.0, 0.1937, 0.0, 1.0, 1.0, 1.0, 1.0, 0.0, 0.0, 0.0, 1.0, 1.0, 0.0, 1.0, 0.0, 0.0, 1.0, 0.0, 0.0, 0.0, 0.0, 1.0, 1.0, 1.0, 1.0, 0.0, 0.0, 0.4897, 1.0, 0.4897, 1.0, 0.5103, 0.0, 0.5103, 1.0, 0.4897, 0.0, 0.4897, 0.0, 0.4897, 1.0, 0.4897, 0.0, 0.4897, 1.0, 0.4897, 1.0, 0.4897, 0.0, 0.4897, 0.0, 0.4897, 1.0, 0.4897, 1.0, 0.4897, 0.0, 0.4897, 1.0, 0.4897, 0.0, 0.4897, 0.0, 0.4897, 1.0, 0.4897, 0.0, 0.0, 1.0, 0.0, 1.0, 1.0, 0.0, 1.0, 1.0, 0.4897, 0.0, 0.4897, 0.0, 0.5103, 1.0, 0.5103, 1.0, 0.4897, 0.0, 0.4897, 0.0, 0.5103, 1.0, 0.5103, 0.0, 0.4897, 1.0, 0.4897, 1.0, 0.5103, 0.0, 0.5103, 0.0, 0.1937, 0.0, 0.8063, 1.0, 0.8063, 1.0, 0.1937, 0.0, 0.1937, 0.0, 0.8063, 1.0, 0.8063, 1.0, 0.1937, 1.0, 0.1937, 1.0, 0.8063, 0.0, 0.8063, 0.0, 0.1937, 1.0, 0.1937, 1.0, 0.8063, 0.0, 0.8063, 0.0, 0.1937, 0.0, 1.0, 1.0, 1.0, 1.0, 0.0, 0.0, 0.0, 1.0, 1.0, 0.0, 1.0, 0.0, 0.0, 1.0, 0.0, 0.0, 0.0, 0.0, 1.0, 1.0, 1.0, 1.0, 0.0, 0.0, 0.4897, 1.0, 0.4897, 1.0, 0.5103, 0.0, 0.5103, 1.0, 0.4897, 0.0, 0.4897, 0.0, 0.4897, 1.0, 0.4897, 0.0, 0.4897, 1.0, 0.4897, 1.0, 0.4897, 0.0, 0.4897, 0.0, 0.4897, 1.0, 0.4897, 1.0, 0.4897, 0.0, 0.4897, 1.0, 0.4897, 0.0, 0.4897, 0.0, 0.4897, 1.0, 0.4897, 0.0, 0.0, 1.0, 0.0, 1.0, 1.0, 0.0, 1.0, 1.0, 0.4897, 0.0, 0.4897, 0.0, 0.5103, 1.0, 0.5103, 1.0, 0.4897, 0.0, 0.4897, 0.0, 0.5103, 1.0, 0.5103, 0.0, 0.4897, 1.0, 0.4897, 1.0, 0.5103, 0.0, 0.5103, 0.0, 0.1937, 0.0, 0.8063, 1.0, 0.8063, 1.0, 0.1937, 0.0, 0.1937, 0.0, 0.8063, 1.0, 0.8063, 1.0, 0.1937, 1.0, 0.1937, 1.0, 0.8063, 0.0, 0.8063, 0.0, 0.1937, 1.0, 0.1937, 1.0, 0.8063, 0.0, 0.8063, 0.0, 0.1937, 0.0, 1.0, 1.0, 1.0, 1.0, 0.0, 0.0, 0.0, 1.0, 1.0, 0.0, 1.0, 0.0, 0.0, 1.0, 0.0, 0.0, 0.0, 0.0, 1.0, 1.0, 1.0, 1.0, 0.0, 0.0, 0.4897, 1.0, 0.4897, 1.0, 0.5103, 0.0, 0.5103, 1.0, 0.4897, 0.0, 0.4897, 0.0, 0.4897, 1.0, 0.4897, 0.0, 0.4897, 1.0, 0.4897, 1.0, 0.4897, 0.0, 0.4897, 0.0, 0.4897, 1.0, 0.4897, 1.0, 0.4897, 0.0, 0.4897, 1.0, 0.4897, 0.0, 0.4897, 0.0, 0.4897, 1.0, 0.4897, 0.0, 0.0, 1.0, 0.0, 1.0, 1.0, 0.0, 1.0, 1.0, 0.4897, 0.0, 0.4897, 0.0, 0.5103, 1.0, 0.5103, 1.0, 0.4897, 0.0, 0.4897, 0.0, 0.5103, 1.0, 0.5103, 0.0, 0.4897, 1.0, 0.4897, 1.0, 0.5103, 0.0, 0.5103, 0.0, 0.1937, 0.0, 0.8063, 1.0, 0.8063, 1.0, 0.1937, 0.0, 0.1937, 0.0, 0.8063, 1.0, 0.8063, 1.0, 0.1937, 1.0, 0.1937, 1.0, 0.8063, 0.0, 0.8063, 0.0, 0.1937, 1.0, 0.1937, 1.0, 0.8063, 0.0, 0.8063, 0.0, 0.1937, 0.0, 1.0, 1.0, 1.0, 1.0, 0.0, 0.0, 0.0, 1.0, 1.0, 0.0, 1.0, 0.0, 0.0, 1.0, 0.0, 0.0, 0.0, 0.0, 1.0, 1.0, 1.0, 1.0, 0.0, 0.0, 0.4897, 1.0, 0.4897, 1.0, 0.5103, 0.0, 0.5103, 1.0, 0.4897, 0.0, 0.4897, 0.0, 0.4897, 1.0, 0.4897, 0.0, 0.4897, 1.0, 0.4897, 1.0, 0.4897, 0.0, 0.4897, 0.0, 0.4897, 1.0, 0.4897, 1.0, 0.4897, 0.0, 0.4897, 1.0, 0.4897, 0.0, 0.4897, 0.0, 0.4897, 1.0, 0.4897, 0.0, 0.0, 1.0, 0.0, 1.0, 1.0, 0.0, 1.0, 1.0, 0.4897, 0.0, 0.4897, 0.0, 0.5103, 1.0, 0.5103, 1.0, 0.4897, 0.0, 0.4897, 0.0, 0.5103, 1.0, 0.5103, 0.0, 0.4897, 1.0, 0.4897, 1.0, 0.5103, 0.0, 0.5103, 0.0, 0.1937, 0.0, 0.8063, 1.0, 0.8063, 1.0, 0.1937, 0.0, 0.1937, 0.0, 0.8063, 1.0, 0.8063, 1.0, 0.1937, 1.0, 0.1937, 1.0, 0.8063, 0.0, 0.8063, 0.0, 0.1937, 1.0, 0.1937, 1.0, 0.8063, 0.0, 0.8063, 0.0, 0.1937, 0.0, 1.0, 1.0, 1.0, 1.0, 0.0, 0.0, 0.0, 1.0, 1.0, 0.0, 1.0, 0.0, 0.0, 1.0, 0.0, 0.0, 0.0, 0.0, 1.0, 1.0, 1.0, 1.0, 0.0, 0.0, 0.4897, 1.0, 0.4897, 1.0, 0.5103, 0.0, 0.5103, 1.0, 0.4897, 0.0, 0.4897, 0.0, 0.4897, 1.0, 0.4897, 0.0, 0.4897, 1.0, 0.4897, 1.0, 0.4897, 0.0, 0.4897, 0.0, 0.4897, 1.0, 0.4897, 1.0, 0.4897, 0.0, 0.4897, 1.0, 0.4897, 0.0, 0.4897, 0.0, 0.4897, 1.0, 0.4897, 0.0, 0.0, 1.0, 0.0, 1.0, 1.0, 0.0, 1.0, 1.0, 0.4897, 0.0, 0.4897, 0.0, 0.5103, 1.0, 0.5103, 1.0, 0.4897, 0.0, 0.4897, 0.0, 0.5103, 1.0, 0.5103, 0.0, 0.4897, 1.0, 0.4897, 1.0, 0.5103, 0.0, 0.5103])
me_cube_014.materials.append(mat_table_leg_066)
me_cube_014.materials.append(mat_table_top_066)
me_cube_014.materials.append(mat_table_leg_067)
me_cube_014.materials.append(mat_table_top_067)
me_cube_014.materials.append(mat_table_leg_068)
me_cube_014.materials.append(mat_table_top_068)
me_cube_014.materials.append(mat_table_leg_069)
me_cube_014.materials.append(mat_table_top_069)
me_cube_014.materials.append(mat_table_leg_070)
me_cube_014.materials.append(mat_table_top_070)
me_cube_014.update()

# ---- objects
ob_table = bpy.data.objects.new('Table', None)
ob_table_001 = bpy.data.objects.new('Table.001', None)
ob_table_002 = bpy.data.objects.new('Table.002', None)
ob_table_003 = bpy.data.objects.new('Table.003', None)
ob_table_004 = bpy.data.objects.new('Table.004', None)
ob_table_005 = bpy.data.objects.new('Table.005', None)
ob_table_006 = bpy.data.objects.new('Table.006', None)
ob_table_007 = bpy.data.objects.new('Table.007', None)
ob_table_008 = bpy.data.objects.new('Table.008', None)
ob_table_009 = bpy.data.objects.new('Table.009', None)
ob_table_010 = bpy.data.objects.new('Table.010', None)
ob_table_011 = bpy.data.objects.new('Table.011', None)
ob_table_012 = bpy.data.objects.new('Table.012', None)
ob_spawn = bpy.data.objects.new('Spawn', me_cube)
ob_rink = bpy.data.objects.new('Rink', me_plane_001)
ob_rink_edge = bpy.data.objects.new('Rink Edge', me_plane_010)
ob_walls = bpy.data.objects.new('Walls', me_plane_011)
ob_ceiling = bpy.data.objects.new('Ceiling', me_plane_002)
ob_floor = bpy.data.objects.new('Floor', me_plane_003)
ob_table_with_chairs_009 = bpy.data.objects.new('Table With Chairs.009', me_cube_014)

# ---- transforms, parenting, visibility, modifiers, constraints
ob_table.location = (9.846, 10.31, -0.01686)
ob_table.instance_type = 'COLLECTION'
ob_table_001.location = (-0.1538, 10.31, -0.01686)
ob_table_001.instance_type = 'COLLECTION'
ob_table_002.location = (-10.15, 10.31, -0.01686)
ob_table_002.instance_type = 'COLLECTION'
ob_table_003.location = (-20.15, 10.31, -0.01686)
ob_table_003.instance_type = 'COLLECTION'
ob_table_004.location = (13.85, 6.311, -0.01686)
ob_table_004.instance_type = 'COLLECTION'
ob_table_005.location = (3.846, 6.308, -0.01687)
ob_table_005.instance_type = 'COLLECTION'
ob_table_006.location = (-6.154, 6.308, -0.01686)
ob_table_006.instance_type = 'COLLECTION'
ob_table_007.location = (-16.15, 6.308, -0.01686)
ob_table_007.instance_type = 'COLLECTION'
ob_table_008.location = (9.846, 2.308, -0.01686)
ob_table_008.instance_type = 'COLLECTION'
ob_table_009.location = (-0.1538, 2.308, -0.01686)
ob_table_009.instance_type = 'COLLECTION'
ob_table_010.location = (-10.15, 2.308, -0.01686)
ob_table_010.instance_type = 'COLLECTION'
ob_table_011.location = (-20.15, 2.308, -0.01686)
ob_table_011.instance_type = 'COLLECTION'
ob_table_012.location = (19.85, 2.308, -0.01686)
ob_table_012.instance_type = 'COLLECTION'
ob_spawn.location = (0.0, 3.576, 0.6541)
ob_spawn.scale = (0.2, 0.2, 0.55)
ob_rink.location = (24.56, -5.217, -0.3463)
ob_rink_edge.location = (24.56, -5.217, -0.381)
ob_walls.location = (0.729, 3.939, -0.01686)
ob_walls.scale = (50.0, 50.0, 50.0)
ob_ceiling.location = (0.729, 3.939, -0.01686)
ob_floor.location = (-22.0, 10.0, -1.0)
ob_table_with_chairs_009.location = (20.0, 10.0, 0.004499)
ob_table_with_chairs_009.scale = (0.006482, 0.006482, 0.06132)
ob_table.instance_collection = col_table
ob_table_001.instance_collection = col_table
ob_table_002.instance_collection = col_table
ob_table_003.instance_collection = col_table
ob_table_004.instance_collection = col_table
ob_table_005.instance_collection = col_table
ob_table_006.instance_collection = col_table
ob_table_007.instance_collection = col_table
ob_table_008.instance_collection = col_table
ob_table_009.instance_collection = col_table
ob_table_010.instance_collection = col_table
ob_table_011.instance_collection = col_table
ob_table_012.instance_collection = col_table

# ---- collection membership
scene.collection.objects.link(ob_table)
scene.collection.objects.link(ob_table_001)
scene.collection.objects.link(ob_table_002)
scene.collection.objects.link(ob_table_003)
scene.collection.objects.link(ob_table_004)
scene.collection.objects.link(ob_table_005)
scene.collection.objects.link(ob_table_006)
scene.collection.objects.link(ob_table_007)
scene.collection.objects.link(ob_table_008)
scene.collection.objects.link(ob_table_009)
scene.collection.objects.link(ob_table_010)
scene.collection.objects.link(ob_table_011)
scene.collection.objects.link(ob_table_012)
col_collection.objects.link(ob_spawn)
col_collection.objects.link(ob_rink)
col_collection.objects.link(ob_rink_edge)
col_collection.objects.link(ob_walls)
col_collection.objects.link(ob_ceiling)
col_collection.objects.link(ob_floor)
col_table.objects.link(ob_table_with_chairs_009)

# ---- scene / render settings (as saved in the file)
scene.frame_start = 1; scene.frame_end = 250; scene.frame_set(1)
scene.render.engine = 'BLENDER_EEVEE_NEXT'
scene.cycles.sampling_pattern = 'TABULATED_SOBOL'
scene.cycles.use_light_tree = False
scene.view_settings.view_transform = 'Filmic'
bpy.context.view_layer.update()

# ---- added for rendering (the .blend has no active camera and no usable light): camera, sun
cam_auto = bpy.data.cameras.new('AutoCamera')
cam_auto.lens = 50.0
cam_auto.sensor_width = 36.0
cam_auto.clip_end = 1925.59
ob_auto_camera = bpy.data.objects.new('AutoCamera', cam_auto)
scene.collection.objects.link(ob_auto_camera)
ob_auto_camera.location = (110.45, -145.953, 90.2597)
ob_auto_camera.rotation_euler = (1.09748, -7.21219e-08, 0.694738)
scene.camera = ob_auto_camera
light_auto_sun = bpy.data.lights.new('AutoSun', 'SUN')
light_auto_sun.energy = 3.0
light_auto_sun.angle = 0.0523599
ob_auto_sun = bpy.data.objects.new('AutoSun', light_auto_sun)
scene.collection.objects.link(ob_auto_sun)
ob_auto_sun.rotation_euler = (0.872665, 0.174533, 0.523599)
bpy.context.view_layer.update()
